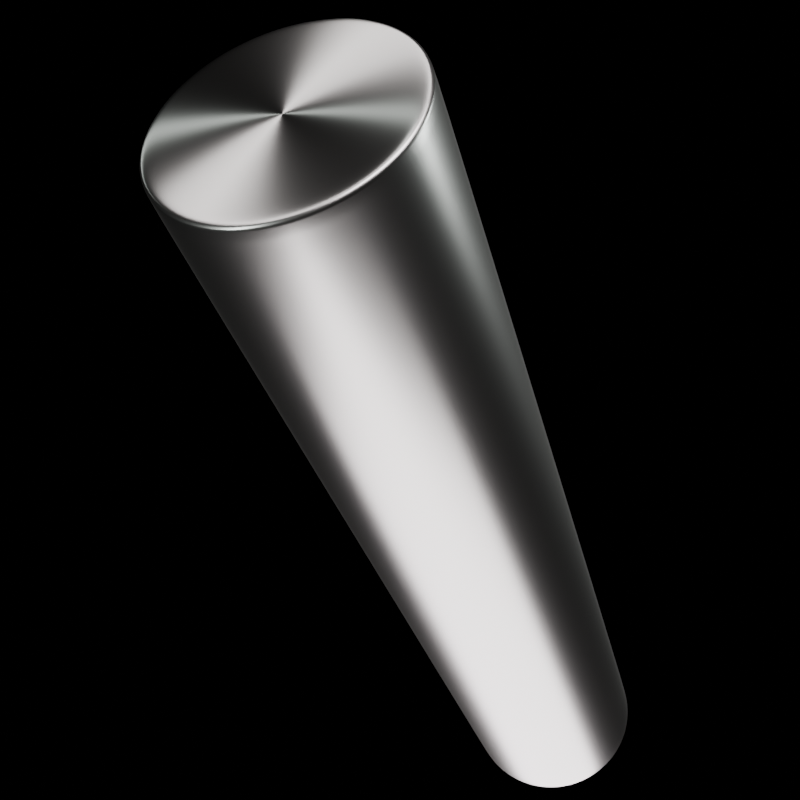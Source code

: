 # Source: UraniumRod.blend  (saved by Blender 5.2.45; exported with 4.5.12 LTS)
import bpy
from mathutils import Matrix  # noqa: F401  (used for matrix-valued properties, if any)

bpy.ops.wm.read_factory_settings(use_empty=True)
scene = bpy.context.scene
scene.name = 'Scene'

# ---- collections
col_pile = bpy.data.collections.new('Pile'); scene.collection.children.link(col_pile)
col_lsm____product_clamshell = bpy.data.collections.new('LSM -- Product Clamshell'); scene.collection.children.link(col_lsm____product_clamshell)

# ---- materials (node trees are filled in below, after node groups)
mat_uranium = bpy.data.materials.new('Uranium')
mat_uranium.displacement_method = 'BOTH'
mat_uraniumanisotropic = bpy.data.materials.new('UraniumAnisotropic')
mat_uraniumanisotropic.displacement_method = 'BOTH'

# ---- material node trees
mat_uranium.use_nodes = True; mat_uranium.node_tree.nodes.clear()
_N = mat_uranium.node_tree.nodes; _L = mat_uranium.node_tree.links
n0 = _N.new('ShaderNodeBsdfPrincipled'); n0.name = 'Principled BSDF'; n0.location = (-200, 100)
n0.inputs[0].default_value = (0.4428, 0.4886, 0.4293, 1.0)
n0.inputs[1].default_value = 1.0
n0.inputs[2].default_value = 0.3
n0.inputs[10].default_value = 0.005
n1 = _N.new('ShaderNodeOutputMaterial'); n1.name = 'Material Output'; n1.location = (200, 100)
_L.new(n0.outputs[0], n1.inputs[0])
n1.is_active_output = True
mat_uraniumanisotropic.use_nodes = True; mat_uraniumanisotropic.node_tree.nodes.clear()
_N = mat_uraniumanisotropic.node_tree.nodes; _L = mat_uraniumanisotropic.node_tree.links
n0 = _N.new('ShaderNodeBsdfPrincipled'); n0.name = 'Principled BSDF'; n0.location = (-200, 100)
n0.inputs[0].default_value = (0.4428, 0.4886, 0.4293, 1.0)
n0.inputs[1].default_value = 1.0
n0.inputs[2].default_value = 0.6
n0.inputs[10].default_value = 0.005
n0.inputs[15].default_value = 1.0
n1 = _N.new('ShaderNodeOutputMaterial'); n1.name = 'Material Output'; n1.location = (200, 100)
_L.new(n0.outputs[0], n1.inputs[0])
n1.is_active_output = True

# ---- world
world_world = bpy.data.worlds.new('World'); scene.world = world_world
world_world.use_nodes = True; world_world.node_tree.nodes.clear()
_N = world_world.node_tree.nodes; _L = world_world.node_tree.links
n0 = _N.new('ShaderNodeBackground'); n0.name = 'Background'; n0.location = (0, 0)
n0.inputs[0].default_value = (0.05, 0.05, 0.05, 1.0)
n0.inputs[1].default_value = 0.0
n1 = _N.new('ShaderNodeOutputWorld'); n1.name = 'World Output'; n1.location = (0, 0)
_L.new(n0.outputs[0], n1.inputs[0])
n1.is_active_output = True
world_world.color = (0.05088, 0.05088, 0.05088)
world_world.sun_shadow_jitter_overblur = 0.0

# ---- cameras
cam_camera_001 = bpy.data.cameras.new('Camera.001')

# ---- lights
light_lsm_top_006 = bpy.data.lights.new('LSM_Top.006', 'AREA')
light_lsm_top_006.color = (1.0, 0.8509, 0.9563)
light_lsm_top_006.energy = 135.0
light_lsm_top_006.shape = 'RECTANGLE'
light_lsm_top_006.size = 2.0
light_lsm_top_006.size_y = 2.0
light_lsm_bottom_005 = bpy.data.lights.new('LSM_Bottom.005', 'AREA')
light_lsm_bottom_005.color = (1.0, 0.8509, 0.9563)
light_lsm_bottom_005.use_shadow = False
light_lsm_bottom_005.energy = 84.0
light_lsm_bottom_005.shape = 'RECTANGLE'
light_lsm_bottom_005.size = 2.0
light_lsm_bottom_005.size_y = 2.0
light_lsm_side_left_005 = bpy.data.lights.new('LSM_Side_Left.005', 'AREA')
light_lsm_side_left_005.color = (0.9554, 0.9237, 1.0)
light_lsm_side_left_005.energy = 30.0
light_lsm_side_left_005.shape = 'RECTANGLE'
light_lsm_side_left_005.size = 0.5
light_lsm_side_left_005.size_y = 1.5
light_lsm_side_right_005 = bpy.data.lights.new('LSM_Side_Right.005', 'AREA')
light_lsm_side_right_005.color = (0.9554, 0.9237, 1.0)
light_lsm_side_right_005.energy = 30.0
light_lsm_side_right_005.shape = 'RECTANGLE'
light_lsm_side_right_005.size = 0.5
light_lsm_side_right_005.size_y = 1.5

# ---- meshes
me_cylinder = bpy.data.meshes.new('Cylinder')
me_cylinder.from_pydata([(-0.01565, -0.02343, 0.5), (0.006067, -0.03718, 0.5), (0.02766, -0.04935, 0.5), (0.04828, -0.05947, 0.5), (-0.06205, 0.04146, 0.5), (-0.04274, 0.02856, 0.5), (-0.02179, 0.01456, 0.5), (-4.657e-09, -1.863e-09, 0.5), (0.02179, -0.01456, 0.5), (0.04274, -0.02856, 0.5), (0.06205, -0.04146, 0.5), (-0.04828, 0.05947, 0.5), (-0.02766, 0.04935, 0.5), (-0.006067, 0.03718, 0.5), (0.01565, 0.02343, 0.5), (0.03667, 0.008622, 0.5), (0.05618, -0.006666, 0.5), (0.07342, -0.02185, 0.5), (-0.03284, 0.07494, 0.5), (-0.01182, 0.06779, 0.5), (0.009497, 0.05779, 0.5), (0.03029, 0.04533, 0.5), (0.04976, 0.03089, 0.5), (0.06715, 0.01502, 0.5), (0.0818, -0.001666, 0.5), (-0.01649, 0.08701, 0.5), (0.003867, 0.08271, 0.5), (0.02393, 0.07504, 0.5), (0.04294, 0.06427, 0.5), (0.06017, 0.05083, 0.5), (0.07494, 0.03523, 0.5), (0.08669, 0.01806, 0.5), (0.0, 0.1, 0.0), (0.01951, 0.09808, 0.0), (0.03827, 0.09239, 0.0), (0.05556, 0.08315, 0.0), (0.07071, 0.07071, 0.0), (0.08315, 0.05556, 0.0), (0.09239, 0.03827, 0.0), (0.09808, 0.01951, 0.0), (0.1, 0.0, 0.0), (0.09808, -0.01951, 0.0), (0.09239, -0.03827, 0.0), (0.08315, -0.05556, 0.0), (0.07071, -0.07071, 0.0), (0.05556, -0.08315, 0.0), (0.03827, -0.09239, 0.0), (0.01951, -0.09808, 0.0), (0.0, -0.1, 0.0), (-0.01951, -0.09808, 0.0), (-0.03827, -0.09239, 0.0), (-0.05556, -0.08315, 0.0), (-0.07071, -0.07071, 0.0), (-0.08315, -0.05556, 0.0), (-0.09239, -0.03827, 0.0), (-0.09808, -0.01951, 0.0), (-0.1, 0.0, 0.0), (-0.09808, 0.01951, 0.0), (-0.09239, 0.03827, 0.0), (-0.08315, 0.05556, 0.0), (-0.07071, 0.07071, 0.0), (-0.05556, 0.08315, 0.0), (-0.03827, 0.09239, 0.0), (-0.01951, 0.09808, 0.0), (0.0, 0.09498, 0.5), (0.0, 0.1, 0.495), (0.0, 0.09749, 0.4993), (0.0, 0.09933, 0.4975), (0.01853, 0.09315, 0.5), (0.01951, 0.09808, 0.495), (0.01902, 0.09561, 0.4993), (0.01938, 0.09742, 0.4975), (0.03635, 0.08775, 0.5), (0.03827, 0.09239, 0.495), (0.03731, 0.09007, 0.4993), (0.03801, 0.09177, 0.4975), (0.05277, 0.07897, 0.5), (0.05556, 0.08315, 0.495), (0.05416, 0.08106, 0.4993), (0.05518, 0.08259, 0.4975), (0.06716, 0.06716, 0.5), (0.07071, 0.07071, 0.495), (0.06893, 0.06893, 0.4993), (0.07023, 0.07023, 0.4975), (0.07897, 0.05277, 0.5), (0.08315, 0.05556, 0.495), (0.08106, 0.05416, 0.4993), (0.08259, 0.05518, 0.4975), (0.08775, 0.03635, 0.5), (0.09239, 0.03827, 0.495), (0.09007, 0.03731, 0.4993), (0.09177, 0.03801, 0.4975), (0.09315, 0.01853, 0.5), (0.09808, 0.01951, 0.495), (0.09561, 0.01902, 0.4993), (0.09742, 0.01938, 0.4975), (0.09498, 0.0, 0.5), (0.1, 0.0, 0.495), (0.09749, 0.0, 0.4993), (0.09933, 0.0, 0.4975), (0.09315, -0.01853, 0.5), (0.09808, -0.01951, 0.495), (0.09561, -0.01902, 0.4993), (0.09742, -0.01938, 0.4975), (0.08775, -0.03635, 0.5), (0.09239, -0.03827, 0.495), (0.09007, -0.03731, 0.4993), (0.09177, -0.03801, 0.4975), (0.07897, -0.05277, 0.5), (0.08315, -0.05556, 0.495), (0.08106, -0.05416, 0.4993), (0.08259, -0.05518, 0.4975), (0.06716, -0.06716, 0.5), (0.07071, -0.07071, 0.495), (0.06893, -0.06893, 0.4993), (0.07023, -0.07023, 0.4975), (0.05277, -0.07897, 0.5), (0.05556, -0.08315, 0.495), (0.05416, -0.08106, 0.4993), (0.05518, -0.08259, 0.4975), (0.03635, -0.08775, 0.5), (0.03827, -0.09239, 0.495), (0.03731, -0.09007, 0.4993), (0.03801, -0.09177, 0.4975), (0.01853, -0.09315, 0.5), (0.01951, -0.09808, 0.495), (0.01902, -0.09561, 0.4993), (0.01938, -0.09742, 0.4975), (0.0, -0.09498, 0.5), (0.0, -0.1, 0.495), (0.0, -0.09749, 0.4993), (0.0, -0.09933, 0.4975), (-0.01853, -0.09315, 0.5), (-0.01951, -0.09808, 0.495), (-0.01902, -0.09561, 0.4993), (-0.01938, -0.09742, 0.4975), (-0.03635, -0.08775, 0.5), (-0.03827, -0.09239, 0.495), (-0.03731, -0.09007, 0.4993), (-0.03801, -0.09177, 0.4975), (-0.05277, -0.07897, 0.5), (-0.05556, -0.08315, 0.495), (-0.05416, -0.08106, 0.4993), (-0.05518, -0.08259, 0.4975), (-0.06716, -0.06716, 0.5), (-0.07071, -0.07071, 0.495), (-0.06893, -0.06893, 0.4993), (-0.07023, -0.07023, 0.4975), (-0.07897, -0.05277, 0.5), (-0.08315, -0.05556, 0.495), (-0.08106, -0.05416, 0.4993), (-0.08259, -0.05518, 0.4975), (-0.08775, -0.03635, 0.5), (-0.09239, -0.03827, 0.495), (-0.09007, -0.03731, 0.4993), (-0.09177, -0.03801, 0.4975), (-0.09315, -0.01853, 0.5), (-0.09808, -0.01951, 0.495), (-0.09561, -0.01902, 0.4993), (-0.09742, -0.01938, 0.4975), (-0.09498, 0.0, 0.5), (-0.1, 0.0, 0.495), (-0.09749, 0.0, 0.4993), (-0.09933, 0.0, 0.4975), (-0.09315, 0.01853, 0.5), (-0.09808, 0.01951, 0.495), (-0.09561, 0.01902, 0.4993), (-0.09742, 0.01938, 0.4975), (-0.08775, 0.03635, 0.5), (-0.09239, 0.03827, 0.495), (-0.09007, 0.03731, 0.4993), (-0.09177, 0.03801, 0.4975), (-0.07897, 0.05277, 0.5), (-0.08315, 0.05556, 0.495), (-0.08106, 0.05416, 0.4993), (-0.08259, 0.05518, 0.4975), (-0.06716, 0.06716, 0.5), (-0.07071, 0.07071, 0.495), (-0.06893, 0.06893, 0.4993), (-0.07023, 0.07023, 0.4975), (-0.05277, 0.07897, 0.5), (-0.05556, 0.08315, 0.495), (-0.05416, 0.08106, 0.4993), (-0.05518, 0.08259, 0.4975), (-0.03635, 0.08775, 0.5), (-0.03827, 0.09239, 0.495), (-0.03731, 0.09007, 0.4993), (-0.03801, 0.09177, 0.4975), (-0.01853, 0.09315, 0.5), (-0.01951, 0.09808, 0.495), (-0.01902, 0.09561, 0.4993), (-0.01938, 0.09742, 0.4975), (-0.03667, -0.008622, 0.5), (-0.05618, 0.006666, 0.5), (-0.07342, 0.02185, 0.5), (0.03284, -0.07494, 0.5), (0.01182, -0.06779, 0.5), (-0.009497, -0.05779, 0.5), (-0.03029, -0.04533, 0.5), (-0.04976, -0.03089, 0.5), (-0.06715, -0.01502, 0.5), (-0.0818, 0.001666, 0.5), (0.01649, -0.08701, 0.5), (-0.003867, -0.08271, 0.5), (-0.02393, -0.07504, 0.5), (-0.04294, -0.06427, 0.5), (-0.06017, -0.05083, 0.5), (-0.07494, -0.03523, 0.5), (-0.08669, -0.01806, 0.5)], [], [(8, 1, 2, 9), (15, 8, 9, 16), (22, 15, 16, 23), (29, 22, 23, 30), (80, 29, 30, 84), (203, 132, 128, 202), (196, 203, 202, 195), (2, 196, 195, 3), (9, 2, 3, 10), (16, 9, 10, 17), (23, 16, 17, 24), (30, 23, 24, 31), (84, 30, 31, 88), (202, 128, 124, 120), (195, 202, 120, 116), (3, 195, 116, 112), (10, 3, 112, 108), (17, 10, 108, 104), (24, 17, 104, 100), (31, 24, 100, 96), (27, 20, 21, 28), (72, 27, 28, 76), (205, 140, 136, 204), (198, 205, 204, 197), (0, 198, 197, 1), (7, 0, 1, 8), (14, 7, 8, 15), (21, 14, 15, 22), (28, 21, 22, 29), (76, 28, 29, 80), (204, 136, 132, 203), (197, 204, 203, 196), (1, 197, 196, 2), (69, 65, 67, 71), (71, 67, 66, 70), (70, 66, 64, 68), (73, 69, 71, 75), (75, 71, 70, 74), (74, 70, 68, 72), (77, 73, 75, 79), (79, 75, 74, 78), (78, 74, 72, 76), (81, 77, 79, 83), (83, 79, 78, 82), (82, 78, 76, 80), (85, 81, 83, 87), (87, 83, 82, 86), (86, 82, 80, 84), (89, 85, 87, 91), (91, 87, 86, 90), (90, 86, 84, 88), (93, 89, 91, 95), (95, 91, 90, 94), (94, 90, 88, 92), (97, 93, 95, 99), (99, 95, 94, 98), (98, 94, 92, 96), (101, 97, 99, 103), (103, 99, 98, 102), (102, 98, 96, 100), (105, 101, 103, 107), (107, 103, 102, 106), (106, 102, 100, 104), (109, 105, 107, 111), (111, 107, 106, 110), (110, 106, 104, 108), (113, 109, 111, 115), (115, 111, 110, 114), (114, 110, 108, 112), (117, 113, 115, 119), (119, 115, 114, 118), (118, 114, 112, 116), (121, 117, 119, 123), (123, 119, 118, 122), (122, 118, 116, 120), (125, 121, 123, 127), (127, 123, 122, 126), (126, 122, 120, 124), (129, 125, 127, 131), (131, 127, 126, 130), (130, 126, 124, 128), (133, 129, 131, 135), (135, 131, 130, 134), (134, 130, 128, 132), (137, 133, 135, 139), (139, 135, 134, 138), (138, 134, 132, 136), (141, 137, 139, 143), (143, 139, 138, 142), (142, 138, 136, 140), (145, 141, 143, 147), (147, 143, 142, 146), (146, 142, 140, 144), (149, 145, 147, 151), (151, 147, 146, 150), (150, 146, 144, 148), (153, 149, 151, 155), (155, 151, 150, 154), (154, 150, 148, 152), (157, 153, 155, 159), (159, 155, 154, 158), (158, 154, 152, 156), (161, 157, 159, 163), (163, 159, 158, 162), (162, 158, 156, 160), (165, 161, 163, 167), (167, 163, 162, 166), (166, 162, 160, 164), (169, 165, 167, 171), (171, 167, 166, 170), (170, 166, 164, 168), (173, 169, 171, 175), (175, 171, 170, 174), (174, 170, 168, 172), (177, 173, 175, 179), (179, 175, 174, 178), (178, 174, 172, 176), (181, 177, 179, 183), (183, 179, 178, 182), (182, 178, 176, 180), (185, 181, 183, 187), (187, 183, 182, 186), (186, 182, 180, 184), (189, 185, 187, 191), (191, 187, 186, 190), (190, 186, 184, 188), (65, 189, 191, 67), (67, 191, 190, 66), (66, 190, 188, 64), (88, 31, 96, 92), (32, 65, 69, 33), (63, 189, 65, 32), (33, 69, 73, 34), (34, 73, 77, 35), (35, 77, 81, 36), (36, 81, 85, 37), (37, 85, 89, 38), (38, 89, 93, 39), (39, 93, 97, 40), (40, 97, 101, 41), (41, 101, 105, 42), (42, 105, 109, 43), (43, 109, 113, 44), (44, 113, 117, 45), (45, 117, 121, 46), (46, 121, 125, 47), (47, 125, 129, 48), (48, 129, 133, 49), (49, 133, 137, 50), (50, 137, 141, 51), (51, 141, 145, 52), (52, 145, 149, 53), (53, 149, 153, 54), (54, 153, 157, 55), (55, 157, 161, 56), (56, 161, 165, 57), (57, 165, 169, 58), (58, 169, 173, 59), (59, 173, 177, 60), (60, 177, 181, 61), (61, 181, 185, 62), (62, 185, 189, 63), (20, 13, 14, 21), (13, 6, 7, 14), (6, 192, 0, 7), (192, 199, 198, 0), (199, 206, 205, 198), (206, 144, 140, 205), (68, 26, 27, 72), (26, 19, 20, 27), (19, 12, 13, 20), (12, 5, 6, 13), (5, 193, 192, 6), (193, 200, 199, 192), (200, 207, 206, 199), (207, 148, 144, 206), (64, 25, 26, 68), (25, 18, 19, 26), (18, 11, 12, 19), (11, 4, 5, 12), (4, 194, 193, 5), (194, 201, 200, 193), (201, 208, 207, 200), (208, 152, 148, 207), (188, 184, 25, 64), (184, 180, 18, 25), (180, 176, 11, 18), (176, 172, 4, 11), (172, 168, 194, 4), (168, 164, 201, 194), (164, 160, 208, 201), (160, 156, 152, 208)])
me_cylinder.polygons.foreach_set('use_smooth', [True] * 192)
me_cylinder.polygons.foreach_set('material_index', [1, 1, 1, 1, 1, 1, 1, 1, 1, 1, 1, 1, 1, 1, 1, 1, 1, 1, 1, 1, 1, 1, 1, 1, 1, 1, 1, 1, 1, 1, 1, 1, 1, 0, 0, 1, 0, 0, 1, 0, 0, 1, 0, 0, 1, 0, 0, 1, 0, 0, 1, 0, 0, 1, 0, 0, 1, 0, 0, 1, 0, 0, 1, 0, 0, 1, 0, 0, 1, 0, 0, 1, 0, 0, 1, 0, 0, 1, 0, 0, 1, 0, 0, 1, 0, 0, 1, 0, 0, 1, 0, 0, 1, 0, 0, 1, 0, 0, 1, 0, 0, 1, 0, 0, 1, 0, 0, 1, 0, 0, 1, 0, 0, 1, 0, 0, 1, 0, 0, 1, 0, 0, 1, 0, 0, 1, 0, 0, 1, 1, 0, 0, 0, 0, 0, 0, 0, 0, 0, 0, 0, 0, 0, 0, 0, 0, 0, 0, 0, 0, 0, 0, 0, 0, 0, 0, 0, 0, 0, 0, 0, 0, 1, 1, 1, 1, 1, 1, 1, 1, 1, 1, 1, 1, 1, 1, 1, 1, 1, 1, 1, 1, 1, 1, 1, 1, 1, 1, 1, 1, 1, 1])
_uv = me_cylinder.uv_layers.new(name='UVMap')
_uv.uv.foreach_set('vector', [0.5557, 1.0, 0.5287, 1.0, 0.5542, 1.0, 0.5806, 1.0, 0.5885, 1.0, 0.5557, 1.0, 0.5806, 1.0, 0.6108, 1.0, 0.6332, 1.0, 0.5885, 1.0, 0.6108, 1.0, 0.649, 1.0, 0.7047, 1.0, 0.6332, 1.0, 0.649, 1.0, 0.7062, 1.0, 0.8545, 1.0, 0.7047, 1.0, 0.7062, 1.0, 0.8266, 1.0, 0.5031, 1.0, 0.4693, 1.0, 0.4995, 1.0, 0.5295, 1.0, 0.5292, 1.0, 0.5031, 1.0, 0.5295, 1.0, 0.5556, 1.0, 0.5542, 1.0, 0.5292, 1.0, 0.5556, 1.0, 0.5814, 1.0, 0.5806, 1.0, 0.5542, 1.0, 0.5814, 1.0, 0.6079, 1.0, 0.6108, 1.0, 0.5806, 1.0, 0.6079, 1.0, 0.6359, 1.0, 0.649, 1.0, 0.6108, 1.0, 0.6359, 1.0, 0.6676, 1.0, 0.7062, 1.0, 0.649, 1.0, 0.6676, 1.0, 0.7092, 1.0, 0.8266, 1.0, 0.7062, 1.0, 0.7092, 1.0, 0.7979, 1.0, 0.5295, 1.0, 0.4995, 1.0, 0.5296, 1.0, 0.5597, 1.0, 0.5556, 1.0, 0.5295, 1.0, 0.5597, 1.0, 0.5898, 1.0, 0.5814, 1.0, 0.5556, 1.0, 0.5898, 1.0, 0.6199, 1.0, 0.6079, 1.0, 0.5814, 1.0, 0.6199, 1.0, 0.6499, 1.0, 0.6359, 1.0, 0.6079, 1.0, 0.6499, 1.0, 0.6798, 1.0, 0.6676, 1.0, 0.6359, 1.0, 0.6798, 1.0, 0.7096, 1.0, 0.7092, 1.0, 0.6676, 1.0, 0.7096, 1.0, 0.7393, 1.0, 0.6761, 1.0, 0.5784, 1.0, 0.6125, 1.0, 0.6976, 1.0, 0.9019, 1.0, 0.6761, 1.0, 0.6976, 1.0, 0.8809, 1.0, 0.4502, 1.0, 0.409, 1.0, 0.4392, 1.0, 0.4771, 1.0, 0.4767, 1.0, 0.4502, 1.0, 0.4771, 1.0, 0.5038, 1.0, 0.5008, 1.0, 0.4767, 1.0, 0.5038, 1.0, 0.5287, 1.0, 0.5277, 1.0, 0.5008, 1.0, 0.5287, 1.0, 0.5557, 1.0, 0.5622, 1.0, 0.5277, 1.0, 0.5557, 1.0, 0.5885, 1.0, 0.6125, 1.0, 0.5622, 1.0, 0.5885, 1.0, 0.6332, 1.0, 0.6976, 1.0, 0.6125, 1.0, 0.6332, 1.0, 0.7047, 1.0, 0.8809, 1.0, 0.6976, 1.0, 0.7047, 1.0, 0.8545, 1.0, 0.4771, 1.0, 0.4392, 1.0, 0.4693, 1.0, 0.5031, 1.0, 0.5038, 1.0, 0.4771, 1.0, 0.5031, 1.0, 0.5292, 1.0, 0.5287, 1.0, 0.5038, 1.0, 0.5292, 1.0, 0.5542, 1.0, 0.9688, 0.9975, 1.0, 0.9975, 0.9999, 1.0, 0.9679, 0.9994, 0.9679, 0.9994, 0.001157, 0.9992, 0.07555, 1.0, 0.8932, 1.0, 0.8932, 1.0, 0.07555, 1.0, 0.1394, 1.0, 0.8293, 1.0, 0.9375, 0.9975, 0.9688, 0.9975, 0.9679, 0.9994, 0.9375, 0.9987, 0.9375, 0.9987, 0.9679, 0.9994, 0.8932, 1.0, 0.9212, 1.0, 0.9212, 1.0, 0.8932, 1.0, 0.8293, 1.0, 0.9019, 1.0, 0.9062, 0.9975, 0.9375, 0.9975, 0.9375, 0.9987, 0.9062, 0.9987, 0.9062, 0.9987, 0.9375, 0.9987, 0.9212, 1.0, 0.894, 1.0, 0.894, 1.0, 0.9212, 1.0, 0.9019, 1.0, 0.8809, 1.0, 0.875, 0.9975, 0.9062, 0.9975, 0.9062, 0.9987, 0.875, 0.9987, 0.875, 0.9987, 0.9062, 0.9987, 0.894, 1.0, 0.8649, 1.0, 0.8649, 1.0, 0.894, 1.0, 0.8809, 1.0, 0.8545, 1.0, 0.8438, 0.9975, 0.875, 0.9975, 0.875, 0.9987, 0.8438, 0.9987, 0.8438, 0.9987, 0.875, 0.9987, 0.8649, 1.0, 0.8352, 1.0, 0.8352, 1.0, 0.8649, 1.0, 0.8545, 1.0, 0.8266, 1.0, 0.8125, 0.9975, 0.8438, 0.9975, 0.8438, 0.9987, 0.8125, 0.9987, 0.8125, 0.9987, 0.8438, 0.9987, 0.8352, 1.0, 0.8052, 1.0, 0.8052, 1.0, 0.8352, 1.0, 0.8266, 1.0, 0.7979, 1.0, 0.7812, 0.9975, 0.8125, 0.9975, 0.8125, 0.9987, 0.7812, 0.9987, 0.7812, 0.9987, 0.8125, 0.9987, 0.8052, 1.0, 0.775, 1.0, 0.775, 1.0, 0.8052, 1.0, 0.7979, 1.0, 0.7687, 1.0, 0.75, 0.9975, 0.7812, 0.9975, 0.7812, 0.9987, 0.75, 0.9987, 0.75, 0.9987, 0.7812, 0.9987, 0.775, 1.0, 0.7446, 1.0, 0.7446, 1.0, 0.775, 1.0, 0.7687, 1.0, 0.7393, 1.0, 0.7188, 0.9975, 0.75, 0.9975, 0.75, 0.9987, 0.7188, 0.9987, 0.7188, 0.9987, 0.75, 0.9987, 0.7446, 1.0, 0.7141, 1.0, 0.7141, 1.0, 0.7446, 1.0, 0.7393, 1.0, 0.7096, 1.0, 0.6875, 0.9975, 0.7188, 0.9975, 0.7188, 0.9987, 0.6875, 0.9987, 0.6875, 0.9987, 0.7188, 0.9987, 0.7141, 1.0, 0.6836, 1.0, 0.6836, 1.0, 0.7141, 1.0, 0.7096, 1.0, 0.6798, 1.0, 0.6562, 0.9975, 0.6875, 0.9975, 0.6875, 0.9987, 0.6562, 0.9987, 0.6562, 0.9987, 0.6875, 0.9987, 0.6836, 1.0, 0.653, 1.0, 0.653, 1.0, 0.6836, 1.0, 0.6798, 1.0, 0.6499, 1.0, 0.625, 0.9975, 0.6562, 0.9975, 0.6562, 0.9987, 0.625, 0.9987, 0.625, 0.9987, 0.6562, 0.9987, 0.653, 1.0, 0.6224, 1.0, 0.6224, 1.0, 0.653, 1.0, 0.6499, 1.0, 0.6199, 1.0, 0.5938, 0.9975, 0.625, 0.9975, 0.625, 0.9987, 0.5938, 0.9987, 0.5938, 0.9987, 0.625, 0.9987, 0.6224, 1.0, 0.5918, 1.0, 0.5918, 1.0, 0.6224, 1.0, 0.6199, 1.0, 0.5898, 1.0, 0.5625, 0.9975, 0.5938, 0.9975, 0.5938, 0.9987, 0.5625, 0.9987, 0.5625, 0.9987, 0.5938, 0.9987, 0.5918, 1.0, 0.5611, 1.0, 0.5611, 1.0, 0.5918, 1.0, 0.5898, 1.0, 0.5597, 1.0, 0.5312, 0.9975, 0.5625, 0.9975, 0.5625, 0.9987, 0.5312, 0.9987, 0.5312, 0.9987, 0.5625, 0.9987, 0.5611, 1.0, 0.5304, 1.0, 0.5304, 1.0, 0.5611, 1.0, 0.5597, 1.0, 0.5296, 1.0, 0.5, 0.9975, 0.5312, 0.9975, 0.5312, 0.9987, 0.5, 0.9987, 0.5, 0.9987, 0.5312, 0.9987, 0.5304, 1.0, 0.4997, 1.0, 0.4997, 1.0, 0.5304, 1.0, 0.5296, 1.0, 0.4995, 1.0, 0.4688, 0.9975, 0.5, 0.9975, 0.5, 0.9987, 0.4688, 0.9987, 0.4688, 0.9987, 0.5, 0.9987, 0.4997, 1.0, 0.469, 1.0, 0.469, 1.0, 0.4997, 1.0, 0.4995, 1.0, 0.4693, 1.0, 0.4375, 0.9975, 0.4688, 0.9975, 0.4688, 0.9987, 0.4375, 0.9987, 0.4375, 0.9987, 0.4688, 0.9987, 0.469, 1.0, 0.4383, 1.0, 0.4383, 1.0, 0.469, 1.0, 0.4693, 1.0, 0.4392, 1.0, 0.4062, 0.9975, 0.4375, 0.9975, 0.4375, 0.9987, 0.4062, 0.9987, 0.4062, 0.9987, 0.4375, 0.9987, 0.4383, 1.0, 0.4076, 1.0, 0.4076, 1.0, 0.4383, 1.0, 0.4392, 1.0, 0.409, 1.0, 0.375, 0.9975, 0.4062, 0.9975, 0.4062, 0.9987, 0.375, 0.9987, 0.375, 0.9987, 0.4062, 0.9987, 0.4076, 1.0, 0.377, 1.0, 0.377, 1.0, 0.4076, 1.0, 0.409, 1.0, 0.3789, 1.0, 0.3438, 0.9975, 0.375, 0.9975, 0.375, 0.9987, 0.3438, 0.9987, 0.3438, 0.9987, 0.375, 0.9987, 0.377, 1.0, 0.3463, 1.0, 0.3463, 1.0, 0.377, 1.0, 0.3789, 1.0, 0.3489, 1.0, 0.3125, 0.9975, 0.3438, 0.9975, 0.3438, 0.9987, 0.3125, 0.9987, 0.3125, 0.9987, 0.3438, 0.9987, 0.3463, 1.0, 0.3157, 1.0, 0.3157, 1.0, 0.3463, 1.0, 0.3489, 1.0, 0.3189, 1.0, 0.2812, 0.9975, 0.3125, 0.9975, 0.3125, 0.9987, 0.2812, 0.9987, 0.2812, 0.9987, 0.3125, 0.9987, 0.3157, 1.0, 0.2851, 1.0, 0.2851, 1.0, 0.3157, 1.0, 0.3189, 1.0, 0.289, 1.0, 0.25, 0.9975, 0.2812, 0.9975, 0.2812, 0.9987, 0.25, 0.9987, 0.25, 0.9987, 0.2812, 0.9987, 0.2851, 1.0, 0.2546, 1.0, 0.2546, 1.0, 0.2851, 1.0, 0.289, 1.0, 0.2591, 1.0, 0.2188, 0.9975, 0.25, 0.9975, 0.25, 0.9987, 0.2188, 0.9987, 0.2188, 0.9987, 0.25, 0.9987, 0.2546, 1.0, 0.2241, 1.0, 0.2241, 1.0, 0.2546, 1.0, 0.2591, 1.0, 0.2295, 1.0, 0.1875, 0.9975, 0.2188, 0.9975, 0.2188, 0.9987, 0.1875, 0.9987, 0.1875, 0.9987, 0.2188, 0.9987, 0.2241, 1.0, 0.1938, 1.0, 0.1938, 1.0, 0.2241, 1.0, 0.2295, 1.0, 0.2, 1.0, 0.1562, 0.9975, 0.1875, 0.9975, 0.1875, 0.9987, 0.1562, 0.9987, 0.1562, 0.9987, 0.1875, 0.9987, 0.1938, 1.0, 0.1636, 1.0, 0.1636, 1.0, 0.1938, 1.0, 0.2, 1.0, 0.1709, 1.0, 0.125, 0.9975, 0.1562, 0.9975, 0.1562, 0.9987, 0.125, 0.9987, 0.125, 0.9987, 0.1562, 0.9987, 0.1636, 1.0, 0.1335, 1.0, 0.1335, 1.0, 0.1636, 1.0, 0.1709, 1.0, 0.1422, 1.0, 0.09375, 0.9975, 0.125, 0.9975, 0.125, 0.9987, 0.09375, 0.9987, 0.09375, 0.9987, 0.125, 0.9987, 0.1335, 1.0, 0.1038, 1.0, 0.1038, 1.0, 0.1335, 1.0, 0.1422, 1.0, 0.1142, 1.0, 0.0625, 0.9975, 0.09375, 0.9975, 0.09375, 0.9987, 0.0625, 0.9987, 0.0625, 0.9987, 0.09375, 0.9987, 0.1038, 1.0, 0.0748, 1.0, 0.0748, 1.0, 0.1038, 1.0, 0.1142, 1.0, 0.08789, 1.0, 0.03125, 0.9975, 0.0625, 0.9975, 0.0625, 0.9987, 0.03125, 0.9987, 0.03125, 0.9987, 0.0625, 0.9987, 0.0748, 1.0, 0.04758, 1.0, 0.04758, 1.0, 0.0748, 1.0, 0.08789, 1.0, 0.06684, 1.0, 0.0, 0.9975, 0.03125, 0.9975, 0.03125, 0.9987, 0.001157, 0.9992, 0.001157, 0.9992, 0.03125, 0.9987, 0.04758, 1.0, 0.07555, 1.0, 0.07555, 1.0, 0.04758, 1.0, 0.06684, 1.0, 0.1394, 1.0, 0.7979, 1.0, 0.7092, 1.0, 0.7393, 1.0, 0.7687, 1.0, 1.0, 0.75, 1.0, 0.9975, 0.9688, 0.9975, 0.9688, 0.75, 0.03125, 0.75, 0.03125, 0.9975, 0.0, 0.9975, 0.0, 0.75, 0.9688, 0.75, 0.9688, 0.9975, 0.9375, 0.9975, 0.9375, 0.75, 0.9375, 0.75, 0.9375, 0.9975, 0.9062, 0.9975, 0.9062, 0.75, 0.9062, 0.75, 0.9062, 0.9975, 0.875, 0.9975, 0.875, 0.75, 0.875, 0.75, 0.875, 0.9975, 0.8438, 0.9975, 0.8438, 0.75, 0.8438, 0.75, 0.8438, 0.9975, 0.8125, 0.9975, 0.8125, 0.75, 0.8125, 0.75, 0.8125, 0.9975, 0.7812, 0.9975, 0.7812, 0.75, 0.7812, 0.75, 0.7812, 0.9975, 0.75, 0.9975, 0.75, 0.75, 0.75, 0.75, 0.75, 0.9975, 0.7188, 0.9975, 0.7188, 0.75, 0.7188, 0.75, 0.7188, 0.9975, 0.6875, 0.9975, 0.6875, 0.75, 0.6875, 0.75, 0.6875, 0.9975, 0.6562, 0.9975, 0.6562, 0.75, 0.6562, 0.75, 0.6562, 0.9975, 0.625, 0.9975, 0.625, 0.75, 0.625, 0.75, 0.625, 0.9975, 0.5938, 0.9975, 0.5938, 0.75, 0.5938, 0.75, 0.5938, 0.9975, 0.5625, 0.9975, 0.5625, 0.75, 0.5625, 0.75, 0.5625, 0.9975, 0.5312, 0.9975, 0.5312, 0.75, 0.5312, 0.75, 0.5312, 0.9975, 0.5, 0.9975, 0.5, 0.75, 0.5, 0.75, 0.5, 0.9975, 0.4688, 0.9975, 0.4688, 0.75, 0.4688, 0.75, 0.4688, 0.9975, 0.4375, 0.9975, 0.4375, 0.75, 0.4375, 0.75, 0.4375, 0.9975, 0.4062, 0.9975, 0.4062, 0.75, 0.4062, 0.75, 0.4062, 0.9975, 0.375, 0.9975, 0.375, 0.75, 0.375, 0.75, 0.375, 0.9975, 0.3438, 0.9975, 0.3438, 0.75, 0.3438, 0.75, 0.3438, 0.9975, 0.3125, 0.9975, 0.3125, 0.75, 0.3125, 0.75, 0.3125, 0.9975, 0.2812, 0.9975, 0.2812, 0.75, 0.2812, 0.75, 0.2812, 0.9975, 0.25, 0.9975, 0.25, 0.75, 0.25, 0.75, 0.25, 0.9975, 0.2188, 0.9975, 0.2188, 0.75, 0.2188, 0.75, 0.2188, 0.9975, 0.1875, 0.9975, 0.1875, 0.75, 0.1875, 0.75, 0.1875, 0.9975, 0.1562, 0.9975, 0.1562, 0.75, 0.1562, 0.75, 0.1562, 0.9975, 0.125, 0.9975, 0.125, 0.75, 0.125, 0.75, 0.125, 0.9975, 0.09375, 0.9975, 0.09375, 0.75, 0.09375, 0.75, 0.09375, 0.9975, 0.0625, 0.9975, 0.0625, 0.75, 0.0625, 0.75, 0.0625, 0.9975, 0.03125, 0.9975, 0.03125, 0.75, 0.5784, 1.0, 0.5248, 1.0, 0.5622, 1.0, 0.6125, 1.0, 0.5248, 1.0, 0.4908, 1.0, 0.5277, 1.0, 0.5622, 1.0, 0.4908, 1.0, 0.4663, 1.0, 0.5008, 1.0, 0.5277, 1.0, 0.4663, 1.0, 0.4452, 1.0, 0.4767, 1.0, 0.5008, 1.0, 0.4452, 1.0, 0.4212, 1.0, 0.4502, 1.0, 0.4767, 1.0, 0.4212, 1.0, 0.3789, 1.0, 0.409, 1.0, 0.4502, 1.0, 0.8293, 1.0, 0.5782, 1.0, 0.6761, 1.0, 0.9019, 1.0, 0.5782, 1.0, 0.4861, 1.0, 0.5784, 1.0, 0.6761, 1.0, 0.4861, 1.0, 0.4422, 1.0, 0.5248, 1.0, 0.5784, 1.0, 0.4422, 1.0, 0.4185, 1.0, 0.4908, 1.0, 0.5248, 1.0, 0.4185, 1.0, 0.4046, 1.0, 0.4663, 1.0, 0.4908, 1.0, 0.4046, 1.0, 0.3943, 1.0, 0.4452, 1.0, 0.4663, 1.0, 0.3943, 1.0, 0.3814, 1.0, 0.4212, 1.0, 0.4452, 1.0, 0.3814, 1.0, 0.3489, 1.0, 0.3789, 1.0, 0.4212, 1.0, 0.1394, 1.0, 0.1656, 1.0, 0.5782, 1.0, 0.8293, 1.0, 0.1656, 1.0, 0.187, 1.0, 0.4861, 1.0, 0.5782, 1.0, 0.187, 1.0, 0.2085, 1.0, 0.4422, 1.0, 0.4861, 1.0, 0.2085, 1.0, 0.2303, 1.0, 0.4185, 1.0, 0.4422, 1.0, 0.2303, 1.0, 0.2522, 1.0, 0.4046, 1.0, 0.4185, 1.0, 0.2522, 1.0, 0.2743, 1.0, 0.3943, 1.0, 0.4046, 1.0, 0.2743, 1.0, 0.2966, 1.0, 0.3814, 1.0, 0.3943, 1.0, 0.2966, 1.0, 0.3189, 1.0, 0.3489, 1.0, 0.3814, 1.0, 0.06684, 1.0, 0.08789, 1.0, 0.1656, 1.0, 0.1394, 1.0, 0.08789, 1.0, 0.1142, 1.0, 0.187, 1.0, 0.1656, 1.0, 0.1142, 1.0, 0.1422, 1.0, 0.2085, 1.0, 0.187, 1.0, 0.1422, 1.0, 0.1709, 1.0, 0.2303, 1.0, 0.2085, 1.0, 0.1709, 1.0, 0.2, 1.0, 0.2522, 1.0, 0.2303, 1.0, 0.2, 1.0, 0.2295, 1.0, 0.2743, 1.0, 0.2522, 1.0, 0.2295, 1.0, 0.2591, 1.0, 0.2966, 1.0, 0.2743, 1.0, 0.2591, 1.0, 0.289, 1.0, 0.3189, 1.0, 0.2966, 1.0])
me_cylinder.materials.append(mat_uranium)
me_cylinder.materials.append(mat_uraniumanisotropic)
me_cylinder.update()

# ---- objects
ob_camera = bpy.data.objects.new('Camera', cam_camera_001)
ob_cylinder = bpy.data.objects.new('Cylinder', me_cylinder)
ob_lsm_top = bpy.data.objects.new('LSM_Top', light_lsm_top_006)
ob_lsm_bottom = bpy.data.objects.new('LSM_Bottom', light_lsm_bottom_005)
ob_lsm_side_left = bpy.data.objects.new('LSM_Side_Left', light_lsm_side_left_005)
ob_lsm_side_right = bpy.data.objects.new('LSM_Side_Right', light_lsm_side_right_005)

# ---- transforms, parenting, visibility, modifiers, constraints
ob_camera.location = (-0.5136, -0.6722, 0.6821)
ob_camera.rotation_euler = (0.9966, -0.005963, -13.14)
ob_cylinder.location = (0.0, 0.0, 0.0)
ob_cylinder.rotation_euler = (0.4363, -0.0, -13.86)
_m = ob_cylinder.modifiers.new('Mirror', 'MIRROR')
_m.use_axis = (False, False, True)
_m = ob_cylinder.modifiers.new('Subdivision', 'SUBSURF')
ob_lsm_top.location = (0.0, -0.5, 2.5)
ob_lsm_top.rotation_euler = (0.1974, -0.0, 0.0)
ob_lsm_bottom.location = (0.0, -0.5, -2.0)
ob_lsm_bottom.rotation_euler = (2.897, -0.0, 0.0)
ob_lsm_side_left.location = (-2.5, -0.5, 0.5)
ob_lsm_side_left.rotation_euler = (1.454, 1.324e-07, -1.373)
ob_lsm_side_right.location = (2.5, -0.5, 0.5)
ob_lsm_side_right.rotation_euler = (1.454, -1.324e-07, 1.373)

# ---- collection membership
scene.collection.objects.link(ob_camera)
col_pile.objects.link(ob_cylinder)
col_lsm____product_clamshell.objects.link(ob_lsm_top)
col_lsm____product_clamshell.objects.link(ob_lsm_bottom)
col_lsm____product_clamshell.objects.link(ob_lsm_side_left)
col_lsm____product_clamshell.objects.link(ob_lsm_side_right)

# ---- scene / render settings (as saved in the file)
scene.camera = ob_camera
scene.frame_start = 1; scene.frame_end = 250; scene.frame_set(1)
scene.render.engine = 'CYCLES'
scene.render.resolution_x = 128
scene.render.resolution_y = 128
scene.render.film_transparent = True
scene.render.bake_bias = 0.0
scene.render.bake_samples = 0
scene.render.compositor_device = 'GPU'
scene.cycles.samples = 512
scene.cycles.adaptive_threshold = 0.025
scene.cycles.transmission_bounces = 8
scene.cycles.volume_bounces = 2
scene.eevee.use_volume_custom_range = False
scene.eevee.fast_gi_thickness_near = 0.1
scene.eevee.fast_gi_thickness_far = 0.0
scene.eevee.ray_tracing_options.screen_trace_thickness = 0.1
bpy.context.view_layer.update()
